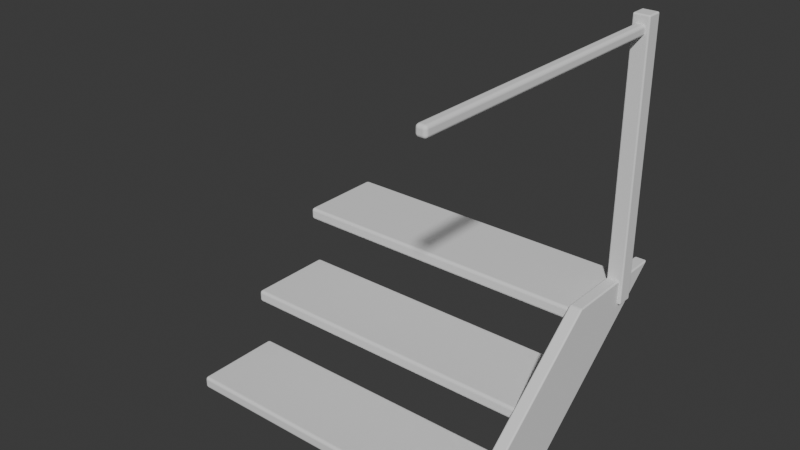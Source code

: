 # Source: ModularStairsRails.blend  (saved by Blender 4.3.34; exported with 4.5.12 LTS)
import bpy
from mathutils import Matrix  # noqa: F401  (used for matrix-valued properties, if any)

bpy.ops.wm.read_factory_settings(use_empty=True)
scene = bpy.context.scene
scene.name = 'Scene'

# ---- collections
col_collection = bpy.data.collections.new('Collection'); scene.collection.children.link(col_collection)

# ---- world
world_world = bpy.data.worlds.new('World'); scene.world = world_world
world_world.use_nodes = True; world_world.node_tree.nodes.clear()
_N = world_world.node_tree.nodes; _L = world_world.node_tree.links
n0 = _N.new('ShaderNodeOutputWorld'); n0.name = 'World Output'; n0.location = (300, 300)
n1 = _N.new('ShaderNodeBackground'); n1.name = 'Background'; n1.location = (10, 300)
n1.inputs[0].default_value = (0.05088, 0.05088, 0.05088, 1.0)
_L.new(n1.outputs[0], n0.inputs[0])
n0.is_active_output = True
world_world.color = (0.05088, 0.05088, 0.05088)
world_world.sun_shadow_jitter_overblur = 0.0

# ---- meshes
me_step = bpy.data.meshes.new('Step')
me_step.from_pydata([(-1.0, -0.28, 0.04), (-1.0, -0.28, -0.04), (-1.0, 0.28, 0.04), (-1.0, 0.28, -0.04), (1.0, -0.28, 0.04), (1.0, -0.28, -0.04), (1.0, 0.28, 0.04), (1.0, 0.28, -0.04)], [], [(0, 2, 3, 1), (2, 6, 7, 3), (6, 4, 5, 7), (4, 0, 1, 5), (2, 0, 4, 6), (7, 5, 1, 3)])
_uv = me_step.uv_layers.new(name='UVMap')
_uv.uv.foreach_set('vector', [0.375, 0.0, 0.375, 0.25, 0.625, 0.25, 0.625, 0.0, 0.375, 0.25, 0.375, 0.5, 0.625, 0.5, 0.625, 0.25, 0.375, 0.5, 0.375, 0.75, 0.625, 0.75, 0.625, 0.5, 0.375, 0.75, 0.375, 1.0, 0.625, 1.0, 0.625, 0.75, 0.125, 0.5, 0.125, 0.75, 0.375, 0.75, 0.375, 0.5, 0.625, 0.5, 0.625, 0.75, 0.875, 0.75, 0.875, 0.5])
me_step.update()
me_cube_001 = bpy.data.meshes.new('Cube.001')
me_cube_001.from_pydata([(-0.02, -0.4104, -0.05553), (-0.02, 0.714, 0.8715), (-0.02, 0.3164, -0.05553), (-0.02, 1.445, 0.8715), (0.0602, -0.4104, -0.05553), (0.0602, 0.714, 0.8715), (0.0602, 0.3164, -0.05553), (0.0602, 1.445, 0.8715)], [], [(0, 1, 3, 2), (2, 3, 7, 6), (6, 7, 5, 4), (4, 5, 1, 0), (2, 6, 4, 0), (7, 3, 1, 5)])
_uv = me_cube_001.uv_layers.new(name='UVMap')
_uv.uv.foreach_set('vector', [0.375, 0.0, 0.625, 0.0, 0.625, 0.25, 0.375, 0.25, 0.375, 0.25, 0.625, 0.25, 0.625, 0.5, 0.375, 0.5, 0.375, 0.5, 0.625, 0.5, 0.625, 0.75, 0.375, 0.75, 0.375, 0.75, 0.625, 0.75, 0.625, 1.0, 0.375, 1.0, 0.125, 0.5, 0.375, 0.5, 0.375, 0.75, 0.125, 0.75, 0.625, 0.5, 0.875, 0.5, 0.875, 0.75, 0.625, 0.75])
me_cube_001.update()
me_cube_002 = bpy.data.meshes.new('Cube.002')
me_cube_002.from_pydata([(-0.05156, -0.05155, -0.004446), (-0.05156, -0.05155, 1.712), (-0.05156, 0.05156, -0.004446), (-0.05156, 0.05156, 1.712), (0.05155, -0.05155, -0.004446), (0.05155, -0.05155, 1.712), (0.05155, 0.05156, -0.004446), (0.05155, 0.05156, 1.712)], [], [(0, 1, 3, 2), (2, 3, 7, 6), (6, 7, 5, 4), (4, 5, 1, 0), (2, 6, 4, 0), (7, 3, 1, 5)])
_uv = me_cube_002.uv_layers.new(name='UVMap')
_uv.uv.foreach_set('vector', [0.375, 0.0, 0.625, 0.0, 0.625, 0.25, 0.375, 0.25, 0.375, 0.25, 0.625, 0.25, 0.625, 0.5, 0.375, 0.5, 0.375, 0.5, 0.625, 0.5, 0.625, 0.75, 0.375, 0.75, 0.375, 0.75, 0.625, 0.75, 0.625, 1.0, 0.375, 1.0, 0.125, 0.5, 0.375, 0.5, 0.375, 0.75, 0.125, 0.75, 0.625, 0.5, 0.875, 0.5, 0.875, 0.75, 0.625, 0.75])
me_cube_002.update()
me_cube_003 = bpy.data.meshes.new('Cube.003')
me_cube_003.from_pydata([(-0.03208, -0.0473, -0.03208), (-0.03208, -0.0473, 0.03208), (-0.03208, 1.795, -0.03208), (-0.03208, 1.795, 0.03208), (0.03208, -0.0473, -0.03208), (0.03208, -0.0473, 0.03208), (0.03208, 1.795, -0.03208), (0.03208, 1.795, 0.03208)], [], [(0, 1, 3, 2), (2, 3, 7, 6), (6, 7, 5, 4), (4, 5, 1, 0), (2, 6, 4, 0), (7, 3, 1, 5)])
_uv = me_cube_003.uv_layers.new(name='UVMap')
_uv.uv.foreach_set('vector', [0.375, 0.0, 0.625, 0.0, 0.625, 0.25, 0.375, 0.25, 0.375, 0.25, 0.625, 0.25, 0.625, 0.5, 0.375, 0.5, 0.375, 0.5, 0.625, 0.5, 0.625, 0.75, 0.375, 0.75, 0.375, 0.75, 0.625, 0.75, 0.625, 1.0, 0.375, 1.0, 0.125, 0.5, 0.375, 0.5, 0.375, 0.75, 0.125, 0.75, 0.625, 0.5, 0.875, 0.5, 0.875, 0.75, 0.625, 0.75])
me_cube_003.update()

# ---- objects
ob_step = bpy.data.objects.new('Step', me_step)
ob_edge = bpy.data.objects.new('Edge', me_cube_001)
ob_rail_pole = bpy.data.objects.new('Rail Pole', me_cube_002)
ob_rail_grip = bpy.data.objects.new('Rail Grip', me_cube_003)

# ---- transforms, parenting, visibility, modifiers, constraints
ob_step.location = (0.0, 0.0, 0.0)
_m = ob_step.modifiers.new('Bevel', 'BEVEL')
_m.width = 0.02
_m.width_pct = 0.02
_m.segments = 3
_m.harden_normals = True
_m = ob_step.modifiers.new('Array', 'ARRAY')
_m.count = 3
_m.use_constant_offset = True
_m.constant_offset_displace = (0.0, 0.5, 0.4)
_m.relative_offset_displace = (0.0, 0.0, 0.0)
ob_edge.location = (1.0, 0.0, 0.0)
_m = ob_edge.modifiers.new('Bevel', 'BEVEL')
_m.width = 0.01
_m.width_pct = 0.01
_m.segments = 3
_m.harden_normals = True
ob_rail_pole.location = (1.03, 1.167, 0.7213)
_m = ob_rail_pole.modifiers.new('Bevel', 'BEVEL')
_m.width = 0.01
_m.width_pct = 0.01
_m.segments = 3
_m.harden_normals = True
ob_rail_grip.location = (1.027, -0.6335, 2.35)
_m = ob_rail_grip.modifiers.new('Bevel', 'BEVEL')
_m.width = 0.02
_m.width_pct = 0.02
_m.segments = 3
_m.harden_normals = True

# ---- collection membership
col_collection.objects.link(ob_step)
col_collection.objects.link(ob_edge)
col_collection.objects.link(ob_rail_pole)
col_collection.objects.link(ob_rail_grip)

# ---- scene / render settings (as saved in the file)
scene.frame_start = 1; scene.frame_end = 250; scene.frame_set(1)
scene.render.engine = 'BLENDER_EEVEE_NEXT'
bpy.context.view_layer.update()

# ---- added for rendering (the .blend has no active camera and no usable light): camera, sun
cam_auto = bpy.data.cameras.new('AutoCamera')
cam_auto.lens = 50.0
cam_auto.sensor_width = 36.0
cam_auto.clip_end = 1000.0
ob_auto_camera = bpy.data.objects.new('AutoCamera', cam_auto)
scene.collection.objects.link(ob_auto_camera)
ob_auto_camera.location = (3.62684, -3.92382, 4.05774)
ob_auto_camera.rotation_euler = (1.09748, -7.21219e-08, 0.694738)
scene.camera = ob_auto_camera
light_auto_sun = bpy.data.lights.new('AutoSun', 'SUN')
light_auto_sun.energy = 3.0
light_auto_sun.angle = 0.0523599
ob_auto_sun = bpy.data.objects.new('AutoSun', light_auto_sun)
scene.collection.objects.link(ob_auto_sun)
ob_auto_sun.rotation_euler = (0.872665, 0.174533, 0.523599)
bpy.context.view_layer.update()
